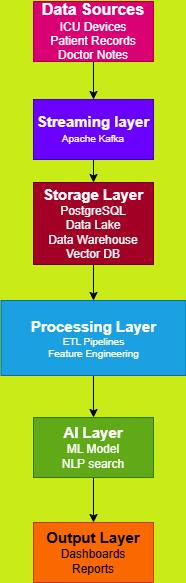

The diagram above was exported from draw.io. Its source (the exported page's mxGraphModel, read from the mxfile embedded in the PNG):
<mxGraphModel dx="1042" dy="562" grid="0" gridSize="10" guides="1" tooltips="1" connect="1" arrows="1" fold="1" page="1" pageScale="1" pageWidth="850" pageHeight="1100" background="light-dark(#c9ec18, #121212)" math="0" shadow="0">
  <root>
    <mxCell id="0" />
    <mxCell id="1" parent="0" />
    <mxCell id="KeK-tRlUCbvgbKlLiaRE-6" edge="1" parent="1" source="cg5lb45nyvuB8MEWbT5l-1" style="edgeStyle=orthogonalEdgeStyle;rounded=0;orthogonalLoop=1;jettySize=auto;html=1;" target="KeK-tRlUCbvgbKlLiaRE-1" value="">
      <mxGeometry relative="1" as="geometry" />
    </mxCell>
    <mxCell id="cg5lb45nyvuB8MEWbT5l-1" parent="1" style="rounded=0;whiteSpace=wrap;html=1;fillColor=#d80073;fontColor=#ffffff;strokeColor=#A50040;" value="&lt;b&gt;&lt;font style=&quot;font-size: 16px;&quot;&gt;Data Sources&lt;/font&gt;&lt;/b&gt;&lt;div&gt;&lt;div&gt;ICU Devices&lt;/div&gt;&lt;div&gt;Patient Records&lt;/div&gt;&lt;div&gt;Doctor Notes&lt;/div&gt;&lt;/div&gt;" vertex="1">
      <mxGeometry height="60" width="120" x="337" y="3" as="geometry" />
    </mxCell>
    <mxCell id="KeK-tRlUCbvgbKlLiaRE-7" edge="1" parent="1" source="KeK-tRlUCbvgbKlLiaRE-1" style="edgeStyle=orthogonalEdgeStyle;rounded=0;orthogonalLoop=1;jettySize=auto;html=1;" target="KeK-tRlUCbvgbKlLiaRE-2" value="">
      <mxGeometry relative="1" as="geometry" />
    </mxCell>
    <mxCell id="KeK-tRlUCbvgbKlLiaRE-1" parent="1" style="rounded=0;whiteSpace=wrap;html=1;fillColor=#6a00ff;fontColor=#ffffff;strokeColor=#3700CC;" value="&lt;b&gt;&lt;font style=&quot;font-size: 15px;&quot;&gt;Streaming layer&lt;/font&gt;&lt;/b&gt;&lt;div&gt;&lt;font style=&quot;&quot;&gt;&lt;font size=&quot;1&quot;&gt;Apache Kafka&lt;/font&gt;&lt;/font&gt;&lt;/div&gt;" vertex="1">
      <mxGeometry height="60" width="120" x="337" y="101" as="geometry" />
    </mxCell>
    <mxCell id="KeK-tRlUCbvgbKlLiaRE-8" edge="1" parent="1" source="KeK-tRlUCbvgbKlLiaRE-2" style="edgeStyle=orthogonalEdgeStyle;rounded=0;orthogonalLoop=1;jettySize=auto;html=1;" target="KeK-tRlUCbvgbKlLiaRE-3" value="">
      <mxGeometry relative="1" as="geometry" />
    </mxCell>
    <mxCell id="KeK-tRlUCbvgbKlLiaRE-2" parent="1" style="rounded=0;whiteSpace=wrap;html=1;fillColor=#a20025;fontColor=#ffffff;strokeColor=#6F0000;" value="&lt;b&gt;&lt;font style=&quot;font-size: 15px;&quot;&gt;Storage Layer&lt;/font&gt;&lt;/b&gt;&lt;div&gt;&lt;div&gt;PostgreSQL&lt;/div&gt;&lt;div&gt;Data Lake&lt;/div&gt;&lt;div&gt;Data Warehouse&lt;/div&gt;&lt;div&gt;Vector DB&lt;/div&gt;&lt;/div&gt;" vertex="1">
      <mxGeometry height="82" width="120" x="337" y="184" as="geometry" />
    </mxCell>
    <mxCell id="KeK-tRlUCbvgbKlLiaRE-9" edge="1" parent="1" source="KeK-tRlUCbvgbKlLiaRE-3" style="edgeStyle=orthogonalEdgeStyle;rounded=0;orthogonalLoop=1;jettySize=auto;html=1;" target="KeK-tRlUCbvgbKlLiaRE-4" value="">
      <mxGeometry relative="1" as="geometry" />
    </mxCell>
    <mxCell id="KeK-tRlUCbvgbKlLiaRE-3" parent="1" style="rounded=0;whiteSpace=wrap;html=1;fillColor=#1ba1e2;fontColor=#ffffff;strokeColor=#006EAF;" value="&lt;b&gt;&lt;font style=&quot;font-size: 15px;&quot;&gt;Processing Layer&lt;/font&gt;&lt;/b&gt;&lt;div&gt;&lt;font style=&quot;&quot; size=&quot;1&quot;&gt;&lt;div style=&quot;&quot;&gt;ETL Pipelines&lt;/div&gt;&lt;div style=&quot;&quot;&gt;Feature Engineering&lt;/div&gt;&lt;/font&gt;&lt;/div&gt;" vertex="1">
      <mxGeometry height="75" width="185" x="304.5" y="302" as="geometry" />
    </mxCell>
    <mxCell id="KeK-tRlUCbvgbKlLiaRE-10" edge="1" parent="1" source="KeK-tRlUCbvgbKlLiaRE-4" style="edgeStyle=orthogonalEdgeStyle;rounded=0;orthogonalLoop=1;jettySize=auto;html=1;" target="KeK-tRlUCbvgbKlLiaRE-5" value="">
      <mxGeometry relative="1" as="geometry" />
    </mxCell>
    <mxCell id="KeK-tRlUCbvgbKlLiaRE-4" parent="1" style="rounded=0;whiteSpace=wrap;html=1;fillColor=#60a917;fontColor=#ffffff;strokeColor=#2D7600;" value="&lt;b&gt;&lt;font style=&quot;font-size: 15px;&quot;&gt;AI Layer&lt;/font&gt;&lt;/b&gt;&lt;div&gt;ML Model&lt;/div&gt;&lt;div&gt;NLP search&lt;/div&gt;" vertex="1">
      <mxGeometry height="60" width="120" x="337" y="419" as="geometry" />
    </mxCell>
    <mxCell id="KeK-tRlUCbvgbKlLiaRE-5" parent="1" style="rounded=0;whiteSpace=wrap;html=1;fillColor=#fa6800;fontColor=#000000;strokeColor=#C73500;" value="&lt;b&gt;&lt;font style=&quot;font-size: 15px;&quot;&gt;Output Layer&lt;/font&gt;&lt;/b&gt;&lt;div&gt;Dashboards&lt;/div&gt;&lt;div&gt;Reports&lt;/div&gt;" vertex="1">
      <mxGeometry height="60" width="120" x="337" y="524" as="geometry" />
    </mxCell>
  </root>
</mxGraphModel>